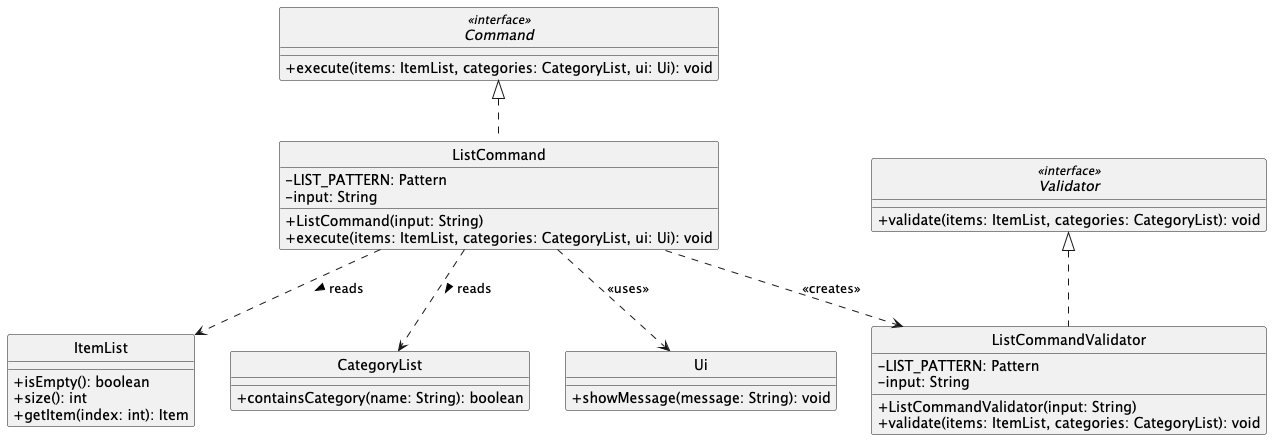

The diagram above was rendered by PlantUML. Its source (embedded in the PNG):
@startuml
skinparam monochrome true
skinparam shadowing false
skinparam classAttributeIconSize 0
hide circle

interface Command <<interface>> {
    + execute(items: ItemList, categories: CategoryList, ui: Ui): void
}

class ListCommand {
    - LIST_PATTERN: Pattern
    - input: String
    + ListCommand(input: String)
    + execute(items: ItemList, categories: CategoryList, ui: Ui): void
}

interface Validator <<interface>> {
    + validate(items: ItemList, categories: CategoryList): void
}

class ListCommandValidator {
    - LIST_PATTERN: Pattern
    - input: String
    + ListCommandValidator(input: String)
    + validate(items: ItemList, categories: CategoryList): void
}

class ItemList {
    + isEmpty(): boolean
    + size(): int
    + getItem(index: int): Item
}

class CategoryList {
    + containsCategory(name: String): boolean
}

class Ui {
    + showMessage(message: String): void
}

Command <|.. ListCommand
Validator <|.. ListCommandValidator

ListCommand ..> ListCommandValidator : <<creates>>
ListCommand ..> ItemList : reads >
ListCommand ..> CategoryList : reads >
ListCommand ..> Ui : <<uses>>

@enduml